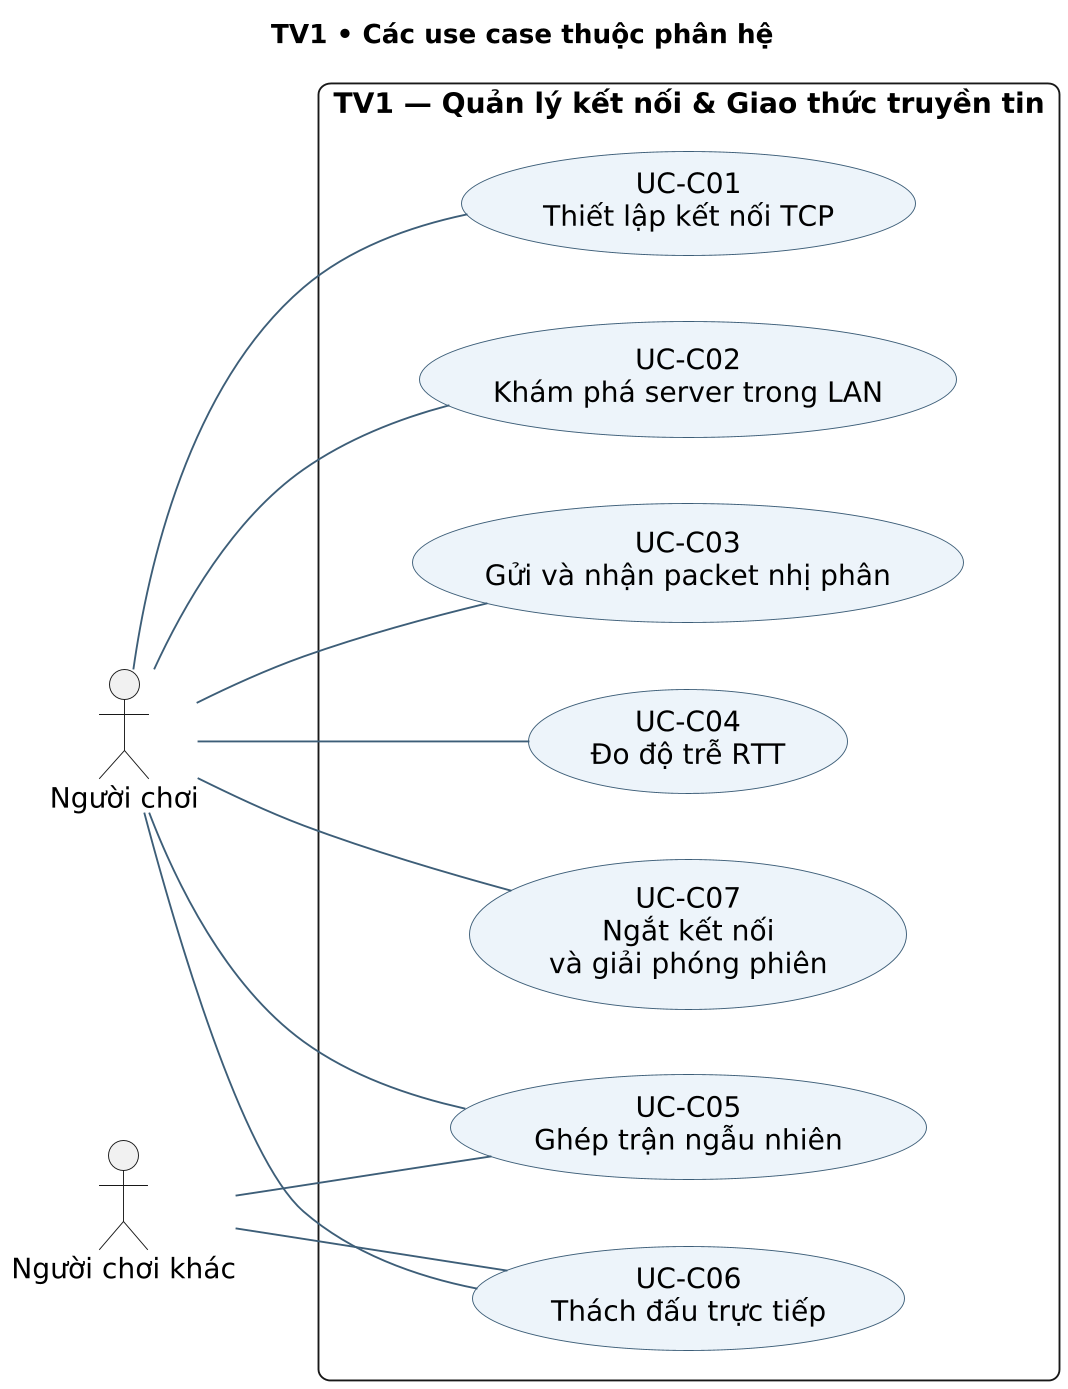

The diagram above was rendered by PlantUML. Its source (embedded in the PNG):
@startuml
skinparam backgroundColor white
skinparam defaultFontName DejaVu Sans
skinparam defaultFontSize 15
skinparam shadowing false
skinparam dpi 180
skinparam ArrowColor #3D5E78
skinparam ArrowFontSize 13
skinparam roundcorner 12
skinparam sequenceMessageAlign center
skinparam maxMessageSize 46
skinparam ParticipantPadding 12
skinparam BoxPadding 10
skinparam usecaseBackgroundColor #EDF4FA
skinparam usecaseBorderColor #3D5E78
skinparam activityBackgroundColor #EDF4FA
skinparam activityBorderColor #3D5E78
skinparam activityDiamondBackgroundColor #FFF1D6
skinparam componentBackgroundColor #E8F3ED
skinparam componentBorderColor #3D5E78
skinparam NoteBackgroundColor #FFF5DC
skinparam NoteBorderColor #A58842
hide footbox
title TV1 • Các use case thuộc phân hệ
left to right direction
actor "Người chơi" as Player
actor "Người chơi khác" as Other
rectangle "TV1 — Quản lý kết nối & Giao thức truyền tin" {
usecase "UC-C01\nThiết lập kết nối TCP" as U1
usecase "UC-C02\nKhám phá server trong LAN" as U2
usecase "UC-C03\nGửi và nhận packet nhị phân" as U3
usecase "UC-C04\nĐo độ trễ RTT" as U4
usecase "UC-C05\nGhép trận ngẫu nhiên" as U5
usecase "UC-C06\nThách đấu trực tiếp" as U6
usecase "UC-C07\nNgắt kết nối\nvà giải phóng phiên" as U7
}
Player -- U1
Player -- U2
Player -- U3
Player -- U4
Player -- U5
Player -- U6
Player -- U7
Other -- U5
Other -- U6

@enduml